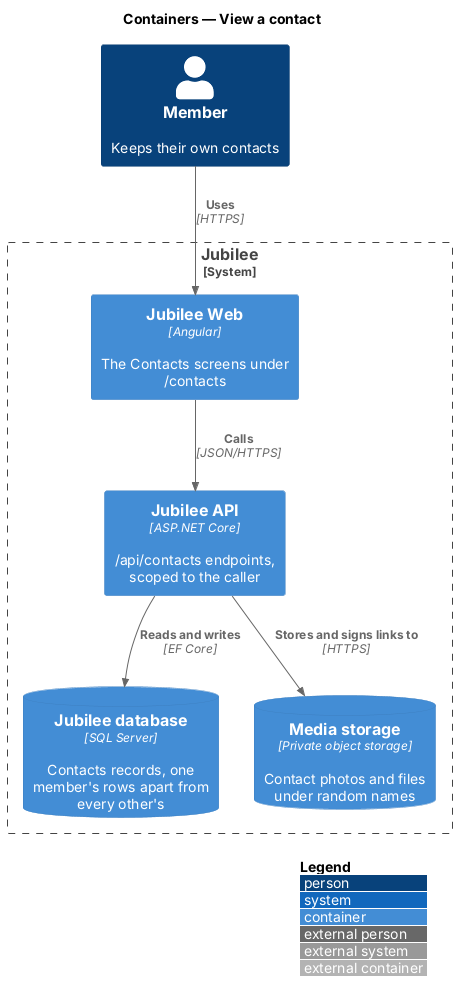

The diagram above was rendered by PlantUML. Its source (embedded in the PNG):
@startuml
!include <C4/C4_Container>
LAYOUT_WITH_LEGEND()
title Containers — View a contact

Person(member, "Member", "Keeps their own contacts")
System_Boundary(jubilee, "Jubilee") {
  Container(web, "Jubilee Web", "Angular", "The Contacts screens under /contacts")
  
  Container(api, "Jubilee API", "ASP.NET Core", "/api/contacts endpoints, scoped to the caller")
  
  ContainerDb(db, "Jubilee database", "SQL Server", "Contacts records, one member's rows apart from every other's")
  ContainerDb(media, "Media storage", "Private object storage", "Contact photos and files under random names")
  
}
Rel(member, web, "Uses", "HTTPS")
Rel(web, api, "Calls", "JSON/HTTPS")
Rel(api, db, "Reads and writes", "EF Core")


Rel(api, media, "Stores and signs links to", "HTTPS")
@enduml